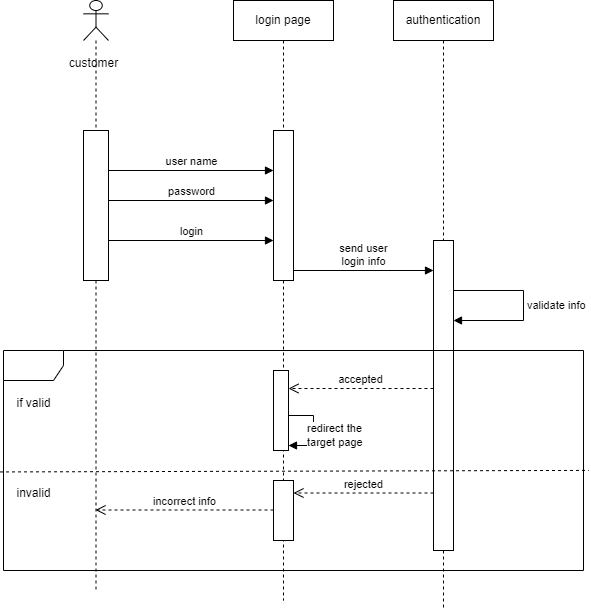

The diagram above was exported from draw.io. Its source (the exported page's mxGraphModel, read from the mxfile embedded in the PNG):
<mxGraphModel dx="1050" dy="565" grid="1" gridSize="10" guides="1" tooltips="1" connect="1" arrows="1" fold="1" page="1" pageScale="1" pageWidth="850" pageHeight="1100" math="0" shadow="0">
  <root>
    <mxCell id="0" />
    <mxCell id="1" parent="0" />
    <mxCell id="sDeplfYIruVfE-Z50xYR-1" value="" style="shape=umlLifeline;perimeter=lifelinePerimeter;whiteSpace=wrap;html=1;container=1;dropTarget=0;collapsible=0;recursiveResize=0;outlineConnect=0;portConstraint=eastwest;newEdgeStyle={&quot;curved&quot;:0,&quot;rounded&quot;:0};participant=umlActor;" vertex="1" parent="1">
      <mxGeometry x="170" y="160" width="25" height="590" as="geometry" />
    </mxCell>
    <mxCell id="sDeplfYIruVfE-Z50xYR-6" value="" style="html=1;points=[[0,0,0,0,5],[0,1,0,0,-5],[1,0,0,0,5],[1,1,0,0,-5]];perimeter=orthogonalPerimeter;outlineConnect=0;targetShapes=umlLifeline;portConstraint=eastwest;newEdgeStyle={&quot;curved&quot;:0,&quot;rounded&quot;:0};" vertex="1" parent="sDeplfYIruVfE-Z50xYR-1">
      <mxGeometry y="130" width="25" height="150" as="geometry" />
    </mxCell>
    <mxCell id="sDeplfYIruVfE-Z50xYR-3" value="authentication" style="shape=umlLifeline;perimeter=lifelinePerimeter;whiteSpace=wrap;html=1;container=1;dropTarget=0;collapsible=0;recursiveResize=0;outlineConnect=0;portConstraint=eastwest;newEdgeStyle={&quot;curved&quot;:0,&quot;rounded&quot;:0};" vertex="1" parent="1">
      <mxGeometry x="480" y="160" width="100" height="610" as="geometry" />
    </mxCell>
    <mxCell id="sDeplfYIruVfE-Z50xYR-12" value="" style="html=1;points=[[0,0,0,0,5],[0,1,0,0,-5],[1,0,0,0,5],[1,1,0,0,-5]];perimeter=orthogonalPerimeter;outlineConnect=0;targetShapes=umlLifeline;portConstraint=eastwest;newEdgeStyle={&quot;curved&quot;:0,&quot;rounded&quot;:0};" vertex="1" parent="sDeplfYIruVfE-Z50xYR-3">
      <mxGeometry x="40" y="240" width="20" height="310" as="geometry" />
    </mxCell>
    <mxCell id="sDeplfYIruVfE-Z50xYR-4" value="login page" style="shape=umlLifeline;perimeter=lifelinePerimeter;whiteSpace=wrap;html=1;container=1;dropTarget=0;collapsible=0;recursiveResize=0;outlineConnect=0;portConstraint=eastwest;newEdgeStyle={&quot;curved&quot;:0,&quot;rounded&quot;:0};" vertex="1" parent="1">
      <mxGeometry x="320" y="160" width="100" height="600" as="geometry" />
    </mxCell>
    <mxCell id="sDeplfYIruVfE-Z50xYR-7" value="" style="html=1;points=[[0,0,0,0,5],[0,1,0,0,-5],[1,0,0,0,5],[1,1,0,0,-5]];perimeter=orthogonalPerimeter;outlineConnect=0;targetShapes=umlLifeline;portConstraint=eastwest;newEdgeStyle={&quot;curved&quot;:0,&quot;rounded&quot;:0};" vertex="1" parent="sDeplfYIruVfE-Z50xYR-4">
      <mxGeometry x="40" y="130" width="20" height="150" as="geometry" />
    </mxCell>
    <mxCell id="sDeplfYIruVfE-Z50xYR-5" value="customer" style="text;html=1;align=center;verticalAlign=middle;resizable=0;points=[];autosize=1;strokeColor=none;fillColor=none;" vertex="1" parent="1">
      <mxGeometry x="145" y="208" width="70" height="30" as="geometry" />
    </mxCell>
    <mxCell id="sDeplfYIruVfE-Z50xYR-8" value="user name" style="html=1;verticalAlign=bottom;endArrow=block;curved=0;rounded=0;" edge="1" parent="1" target="sDeplfYIruVfE-Z50xYR-7">
      <mxGeometry width="80" relative="1" as="geometry">
        <mxPoint x="195" y="330" as="sourcePoint" />
        <mxPoint x="340" y="330" as="targetPoint" />
      </mxGeometry>
    </mxCell>
    <mxCell id="sDeplfYIruVfE-Z50xYR-9" value="password" style="html=1;verticalAlign=bottom;endArrow=block;curved=0;rounded=0;" edge="1" parent="1" target="sDeplfYIruVfE-Z50xYR-7">
      <mxGeometry width="80" relative="1" as="geometry">
        <mxPoint x="195" y="360" as="sourcePoint" />
        <mxPoint x="350" y="360" as="targetPoint" />
      </mxGeometry>
    </mxCell>
    <mxCell id="sDeplfYIruVfE-Z50xYR-10" value="login" style="html=1;verticalAlign=bottom;endArrow=block;curved=0;rounded=0;" edge="1" parent="1" target="sDeplfYIruVfE-Z50xYR-7">
      <mxGeometry width="80" relative="1" as="geometry">
        <mxPoint x="195" y="400" as="sourcePoint" />
        <mxPoint x="275" y="400" as="targetPoint" />
      </mxGeometry>
    </mxCell>
    <mxCell id="sDeplfYIruVfE-Z50xYR-11" value="send user&lt;div&gt;login info&lt;/div&gt;" style="html=1;verticalAlign=bottom;endArrow=block;curved=0;rounded=0;" edge="1" parent="1" target="sDeplfYIruVfE-Z50xYR-12">
      <mxGeometry width="80" relative="1" as="geometry">
        <mxPoint x="380" y="430" as="sourcePoint" />
        <mxPoint x="460" y="430" as="targetPoint" />
      </mxGeometry>
    </mxCell>
    <mxCell id="sDeplfYIruVfE-Z50xYR-14" value="validate info" style="html=1;align=left;spacingLeft=2;endArrow=block;rounded=0;edgeStyle=orthogonalEdgeStyle;curved=0;rounded=0;" edge="1" target="sDeplfYIruVfE-Z50xYR-12" parent="1">
      <mxGeometry relative="1" as="geometry">
        <mxPoint x="540" y="450" as="sourcePoint" />
        <Array as="points">
          <mxPoint x="610" y="450" />
          <mxPoint x="610" y="480" />
        </Array>
        <mxPoint x="545" y="480" as="targetPoint" />
      </mxGeometry>
    </mxCell>
    <mxCell id="sDeplfYIruVfE-Z50xYR-16" value="" style="shape=umlFrame;whiteSpace=wrap;html=1;pointerEvents=0;" vertex="1" parent="1">
      <mxGeometry x="90" y="510" width="580" height="220" as="geometry" />
    </mxCell>
    <mxCell id="sDeplfYIruVfE-Z50xYR-17" value="accepted" style="html=1;verticalAlign=bottom;endArrow=open;dashed=1;endSize=8;curved=0;rounded=0;" edge="1" parent="1">
      <mxGeometry relative="1" as="geometry">
        <mxPoint x="520" y="548" as="sourcePoint" />
        <mxPoint x="375" y="548" as="targetPoint" />
      </mxGeometry>
    </mxCell>
    <mxCell id="sDeplfYIruVfE-Z50xYR-19" value="redirect the&amp;nbsp;&lt;div&gt;target page&lt;/div&gt;" style="html=1;align=left;spacingLeft=2;endArrow=block;rounded=0;edgeStyle=orthogonalEdgeStyle;curved=0;rounded=0;" edge="1" parent="1">
      <mxGeometry x="0.6471" y="-10" relative="1" as="geometry">
        <mxPoint x="370" y="575" as="sourcePoint" />
        <Array as="points">
          <mxPoint x="400" y="605" />
        </Array>
        <mxPoint x="375" y="605" as="targetPoint" />
        <mxPoint as="offset" />
      </mxGeometry>
    </mxCell>
    <mxCell id="sDeplfYIruVfE-Z50xYR-21" value="" style="endArrow=none;dashed=1;html=1;rounded=0;entryX=1.009;entryY=0.545;entryDx=0;entryDy=0;entryPerimeter=0;exitX=-0.006;exitY=0.552;exitDx=0;exitDy=0;exitPerimeter=0;" edge="1" parent="1" source="sDeplfYIruVfE-Z50xYR-16" target="sDeplfYIruVfE-Z50xYR-16">
      <mxGeometry width="50" height="50" relative="1" as="geometry">
        <mxPoint x="144" y="630" as="sourcePoint" />
        <mxPoint x="450" y="570" as="targetPoint" />
      </mxGeometry>
    </mxCell>
    <mxCell id="sDeplfYIruVfE-Z50xYR-22" value="if valid" style="text;html=1;align=center;verticalAlign=middle;resizable=0;points=[];autosize=1;strokeColor=none;fillColor=none;" vertex="1" parent="1">
      <mxGeometry x="90" y="548" width="60" height="30" as="geometry" />
    </mxCell>
    <mxCell id="sDeplfYIruVfE-Z50xYR-23" value="invalid" style="text;html=1;align=center;verticalAlign=middle;resizable=0;points=[];autosize=1;strokeColor=none;fillColor=none;" vertex="1" parent="1">
      <mxGeometry x="90" y="638" width="60" height="30" as="geometry" />
    </mxCell>
    <mxCell id="sDeplfYIruVfE-Z50xYR-24" value="" style="html=1;points=[[0,0,0,0,5],[0,1,0,0,-5],[1,0,0,0,5],[1,1,0,0,-5]];perimeter=orthogonalPerimeter;outlineConnect=0;targetShapes=umlLifeline;portConstraint=eastwest;newEdgeStyle={&quot;curved&quot;:0,&quot;rounded&quot;:0};" vertex="1" parent="1">
      <mxGeometry x="360" y="530" width="15" height="80" as="geometry" />
    </mxCell>
    <mxCell id="sDeplfYIruVfE-Z50xYR-26" value="" style="html=1;points=[[0,0,0,0,5],[0,1,0,0,-5],[1,0,0,0,5],[1,1,0,0,-5]];perimeter=orthogonalPerimeter;outlineConnect=0;targetShapes=umlLifeline;portConstraint=eastwest;newEdgeStyle={&quot;curved&quot;:0,&quot;rounded&quot;:0};" vertex="1" parent="1">
      <mxGeometry x="360" y="640" width="20" height="60" as="geometry" />
    </mxCell>
    <mxCell id="sDeplfYIruVfE-Z50xYR-27" value="rejected" style="html=1;verticalAlign=bottom;endArrow=open;dashed=1;endSize=8;curved=0;rounded=0;" edge="1" parent="1" target="sDeplfYIruVfE-Z50xYR-26">
      <mxGeometry relative="1" as="geometry">
        <mxPoint x="520" y="652.5" as="sourcePoint" />
        <mxPoint x="440" y="652.5" as="targetPoint" />
      </mxGeometry>
    </mxCell>
    <mxCell id="sDeplfYIruVfE-Z50xYR-30" value="incorrect info" style="html=1;verticalAlign=bottom;endArrow=open;dashed=1;endSize=8;curved=0;rounded=0;" edge="1" parent="1" target="sDeplfYIruVfE-Z50xYR-1">
      <mxGeometry relative="1" as="geometry">
        <mxPoint x="360" y="669.5" as="sourcePoint" />
        <mxPoint x="280" y="669.5" as="targetPoint" />
      </mxGeometry>
    </mxCell>
  </root>
</mxGraphModel>